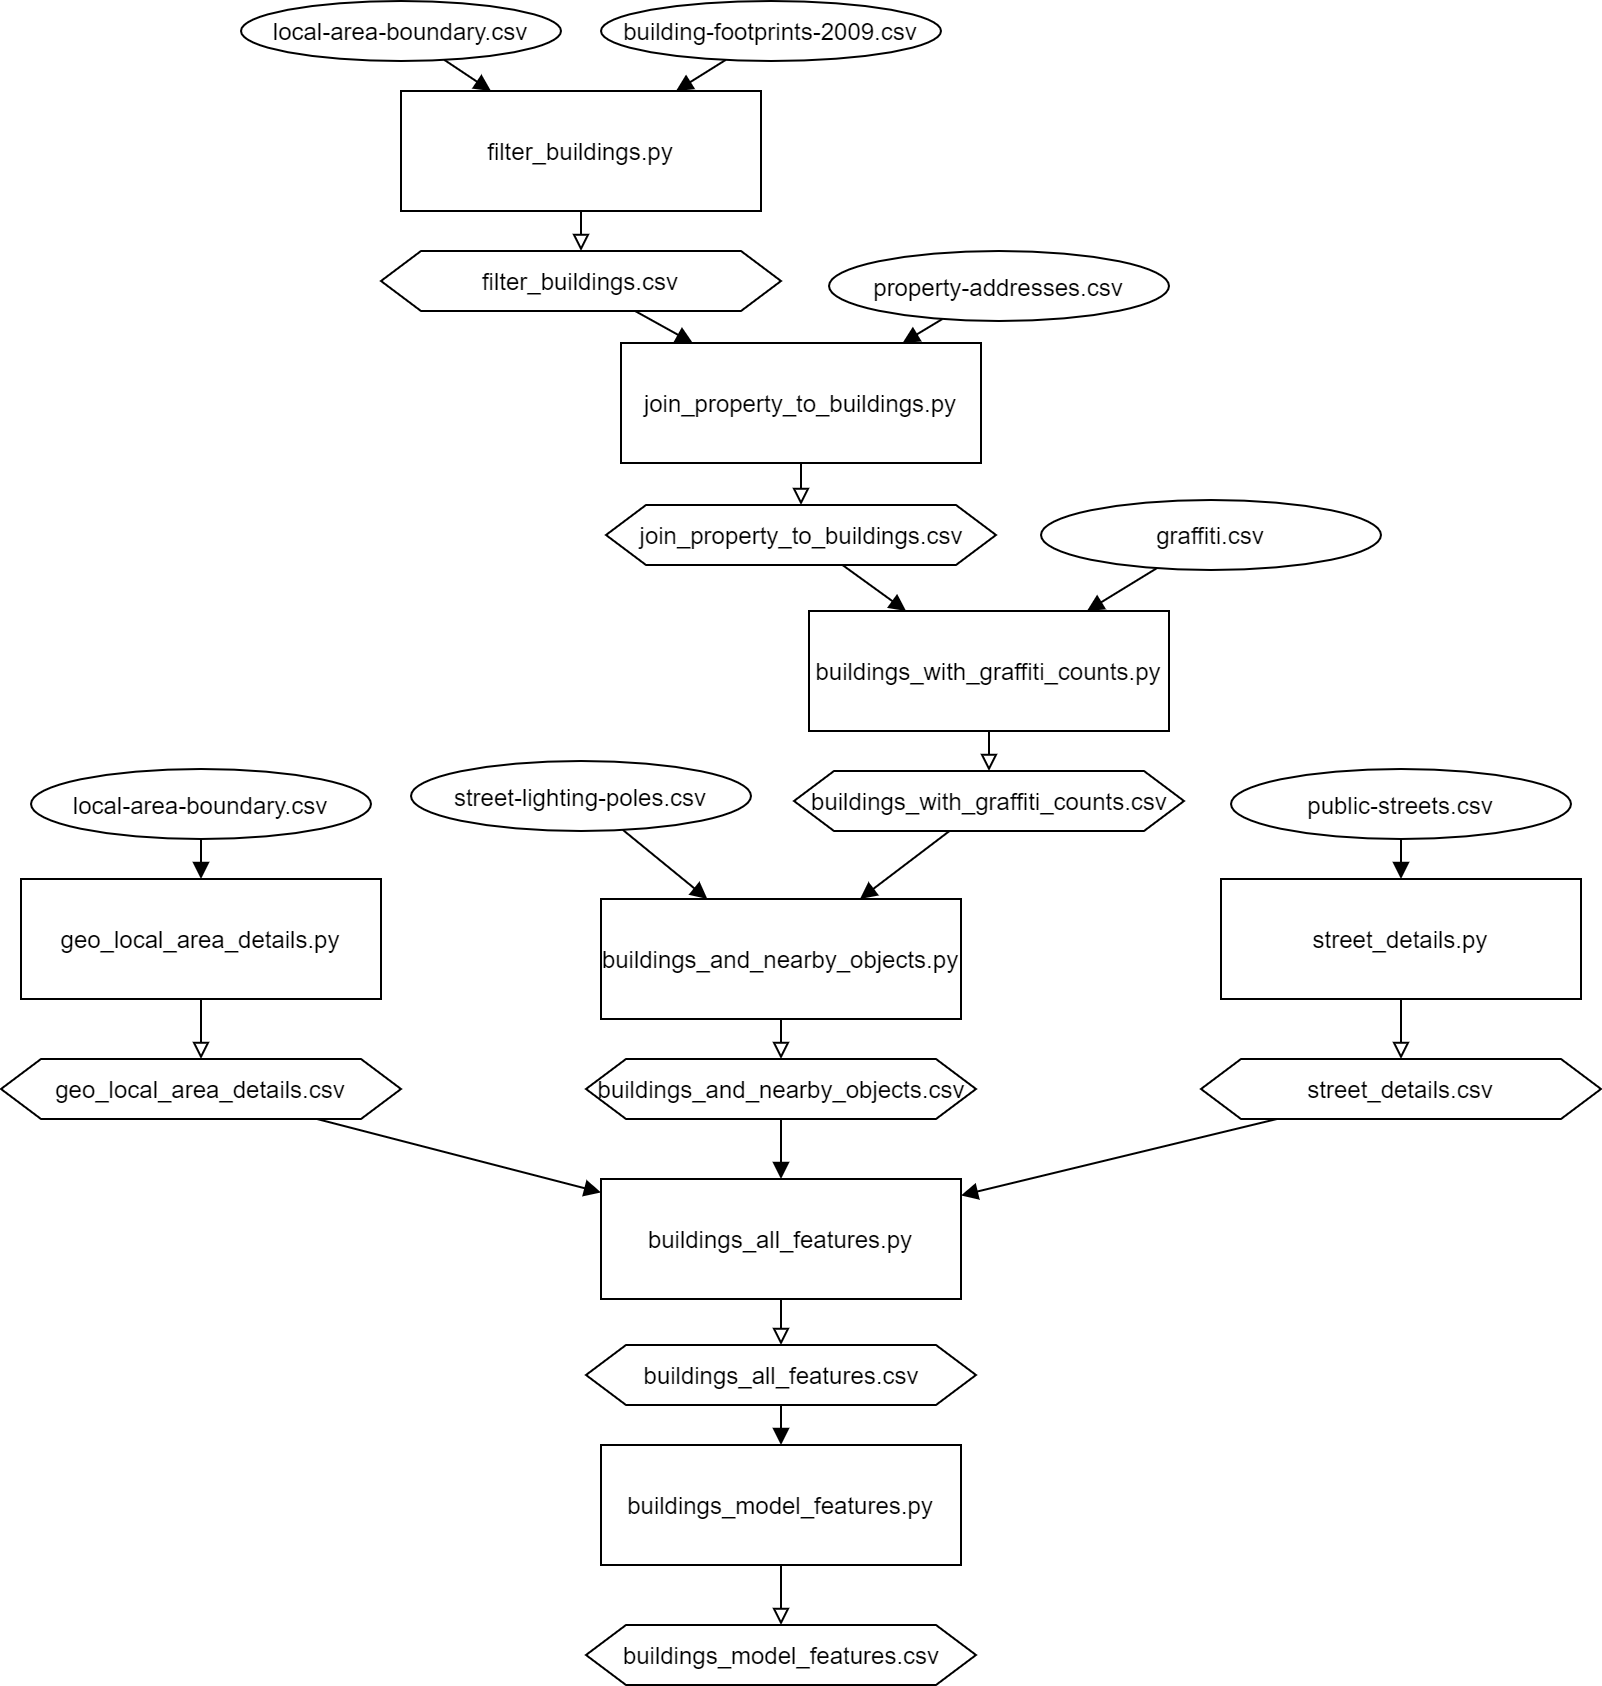

The diagram above was exported from draw.io. Its source (the exported page's mxGraphModel, read from the mxfile embedded in the PNG):
<mxGraphModel dx="1550" dy="867" grid="1" gridSize="10" guides="1" tooltips="1" connect="1" arrows="1" fold="1" page="1" pageScale="1" pageWidth="827" pageHeight="1169" math="0" shadow="0">
  <root>
    <mxCell id="0" />
    <mxCell id="1" parent="0" />
    <mxCell id="Tl1iw7pUHNLm79xRGcvk-8" style="edgeStyle=none;rounded=0;orthogonalLoop=1;jettySize=auto;html=1;endArrow=block;endFill=0;" edge="1" parent="1" source="Tl1iw7pUHNLm79xRGcvk-1" target="Tl1iw7pUHNLm79xRGcvk-3">
      <mxGeometry relative="1" as="geometry" />
    </mxCell>
    <mxCell id="Tl1iw7pUHNLm79xRGcvk-1" value="filter_buildings.py" style="rounded=0;whiteSpace=wrap;html=1;" vertex="1" parent="1">
      <mxGeometry x="200" y="243" width="180" height="60" as="geometry" />
    </mxCell>
    <mxCell id="Tl1iw7pUHNLm79xRGcvk-5" style="rounded=0;orthogonalLoop=1;jettySize=auto;html=1;endArrow=block;endFill=1;" edge="1" parent="1" source="Tl1iw7pUHNLm79xRGcvk-2" target="Tl1iw7pUHNLm79xRGcvk-1">
      <mxGeometry relative="1" as="geometry" />
    </mxCell>
    <mxCell id="Tl1iw7pUHNLm79xRGcvk-2" value="local-area-boundary.csv" style="ellipse;whiteSpace=wrap;html=1;" vertex="1" parent="1">
      <mxGeometry x="120" y="198" width="160" height="30" as="geometry" />
    </mxCell>
    <mxCell id="Tl1iw7pUHNLm79xRGcvk-12" style="edgeStyle=none;rounded=0;orthogonalLoop=1;jettySize=auto;html=1;endArrow=block;endFill=1;" edge="1" parent="1" source="Tl1iw7pUHNLm79xRGcvk-3" target="Tl1iw7pUHNLm79xRGcvk-9">
      <mxGeometry relative="1" as="geometry" />
    </mxCell>
    <mxCell id="Tl1iw7pUHNLm79xRGcvk-3" value="filter_buildings.csv" style="shape=hexagon;perimeter=hexagonPerimeter2;whiteSpace=wrap;html=1;fixedSize=1;" vertex="1" parent="1">
      <mxGeometry x="190" y="323" width="200" height="30" as="geometry" />
    </mxCell>
    <mxCell id="Tl1iw7pUHNLm79xRGcvk-6" style="edgeStyle=none;rounded=0;orthogonalLoop=1;jettySize=auto;html=1;endArrow=block;endFill=1;" edge="1" parent="1" source="Tl1iw7pUHNLm79xRGcvk-4" target="Tl1iw7pUHNLm79xRGcvk-1">
      <mxGeometry relative="1" as="geometry" />
    </mxCell>
    <mxCell id="Tl1iw7pUHNLm79xRGcvk-4" value="building-footprints-2009.csv" style="ellipse;whiteSpace=wrap;html=1;" vertex="1" parent="1">
      <mxGeometry x="300" y="198" width="170" height="30" as="geometry" />
    </mxCell>
    <mxCell id="Tl1iw7pUHNLm79xRGcvk-15" style="edgeStyle=none;rounded=0;orthogonalLoop=1;jettySize=auto;html=1;endArrow=block;endFill=0;" edge="1" parent="1" source="Tl1iw7pUHNLm79xRGcvk-9" target="Tl1iw7pUHNLm79xRGcvk-14">
      <mxGeometry relative="1" as="geometry" />
    </mxCell>
    <mxCell id="Tl1iw7pUHNLm79xRGcvk-9" value="join_property_to_buildings.py" style="rounded=0;whiteSpace=wrap;html=1;" vertex="1" parent="1">
      <mxGeometry x="310" y="369" width="180" height="60" as="geometry" />
    </mxCell>
    <mxCell id="Tl1iw7pUHNLm79xRGcvk-11" style="edgeStyle=none;rounded=0;orthogonalLoop=1;jettySize=auto;html=1;endArrow=block;endFill=1;" edge="1" parent="1" source="Tl1iw7pUHNLm79xRGcvk-10" target="Tl1iw7pUHNLm79xRGcvk-9">
      <mxGeometry relative="1" as="geometry" />
    </mxCell>
    <mxCell id="Tl1iw7pUHNLm79xRGcvk-10" value="property-addresses.csv" style="ellipse;whiteSpace=wrap;html=1;" vertex="1" parent="1">
      <mxGeometry x="414" y="323" width="170" height="35" as="geometry" />
    </mxCell>
    <mxCell id="Tl1iw7pUHNLm79xRGcvk-16" style="edgeStyle=none;rounded=0;orthogonalLoop=1;jettySize=auto;html=1;endArrow=block;endFill=1;" edge="1" parent="1" source="Tl1iw7pUHNLm79xRGcvk-13" target="Tl1iw7pUHNLm79xRGcvk-17">
      <mxGeometry relative="1" as="geometry">
        <mxPoint x="100" y="647" as="targetPoint" />
      </mxGeometry>
    </mxCell>
    <mxCell id="Tl1iw7pUHNLm79xRGcvk-13" value="local-area-boundary.csv" style="ellipse;whiteSpace=wrap;html=1;" vertex="1" parent="1">
      <mxGeometry x="15" y="582" width="170" height="35" as="geometry" />
    </mxCell>
    <mxCell id="Tl1iw7pUHNLm79xRGcvk-29" style="edgeStyle=none;rounded=0;orthogonalLoop=1;jettySize=auto;html=1;endArrow=block;endFill=1;" edge="1" parent="1" source="Tl1iw7pUHNLm79xRGcvk-14" target="Tl1iw7pUHNLm79xRGcvk-27">
      <mxGeometry relative="1" as="geometry" />
    </mxCell>
    <mxCell id="Tl1iw7pUHNLm79xRGcvk-14" value="join_property_to_buildings.csv" style="shape=hexagon;perimeter=hexagonPerimeter2;whiteSpace=wrap;html=1;fixedSize=1;" vertex="1" parent="1">
      <mxGeometry x="302.5" y="450" width="195" height="30" as="geometry" />
    </mxCell>
    <mxCell id="Tl1iw7pUHNLm79xRGcvk-20" style="edgeStyle=none;rounded=0;orthogonalLoop=1;jettySize=auto;html=1;endArrow=block;endFill=0;" edge="1" parent="1" source="Tl1iw7pUHNLm79xRGcvk-17" target="Tl1iw7pUHNLm79xRGcvk-19">
      <mxGeometry relative="1" as="geometry" />
    </mxCell>
    <mxCell id="Tl1iw7pUHNLm79xRGcvk-17" value="geo_local_area_details.py" style="rounded=0;whiteSpace=wrap;html=1;" vertex="1" parent="1">
      <mxGeometry x="10" y="637" width="180" height="60" as="geometry" />
    </mxCell>
    <mxCell id="Tl1iw7pUHNLm79xRGcvk-43" style="edgeStyle=none;rounded=0;orthogonalLoop=1;jettySize=auto;html=1;endArrow=block;endFill=1;" edge="1" parent="1" source="Tl1iw7pUHNLm79xRGcvk-19" target="Tl1iw7pUHNLm79xRGcvk-41">
      <mxGeometry relative="1" as="geometry" />
    </mxCell>
    <mxCell id="Tl1iw7pUHNLm79xRGcvk-19" value="geo_local_area_details.csv" style="shape=hexagon;perimeter=hexagonPerimeter2;whiteSpace=wrap;html=1;fixedSize=1;" vertex="1" parent="1">
      <mxGeometry y="727" width="200" height="30" as="geometry" />
    </mxCell>
    <mxCell id="Tl1iw7pUHNLm79xRGcvk-21" style="edgeStyle=none;rounded=0;orthogonalLoop=1;jettySize=auto;html=1;endArrow=block;endFill=1;" edge="1" parent="1" source="Tl1iw7pUHNLm79xRGcvk-22" target="Tl1iw7pUHNLm79xRGcvk-24">
      <mxGeometry relative="1" as="geometry">
        <mxPoint x="700" y="647" as="targetPoint" />
      </mxGeometry>
    </mxCell>
    <mxCell id="Tl1iw7pUHNLm79xRGcvk-22" value="public-streets.csv" style="ellipse;whiteSpace=wrap;html=1;" vertex="1" parent="1">
      <mxGeometry x="615" y="582" width="170" height="35" as="geometry" />
    </mxCell>
    <mxCell id="Tl1iw7pUHNLm79xRGcvk-23" style="edgeStyle=none;rounded=0;orthogonalLoop=1;jettySize=auto;html=1;endArrow=block;endFill=0;" edge="1" parent="1" source="Tl1iw7pUHNLm79xRGcvk-24" target="Tl1iw7pUHNLm79xRGcvk-25">
      <mxGeometry relative="1" as="geometry" />
    </mxCell>
    <mxCell id="Tl1iw7pUHNLm79xRGcvk-24" value="street_details.py" style="rounded=0;whiteSpace=wrap;html=1;" vertex="1" parent="1">
      <mxGeometry x="610" y="637" width="180" height="60" as="geometry" />
    </mxCell>
    <mxCell id="Tl1iw7pUHNLm79xRGcvk-44" style="edgeStyle=none;rounded=0;orthogonalLoop=1;jettySize=auto;html=1;endArrow=block;endFill=1;" edge="1" parent="1" source="Tl1iw7pUHNLm79xRGcvk-25" target="Tl1iw7pUHNLm79xRGcvk-41">
      <mxGeometry relative="1" as="geometry" />
    </mxCell>
    <mxCell id="Tl1iw7pUHNLm79xRGcvk-25" value="street_details.csv" style="shape=hexagon;perimeter=hexagonPerimeter2;whiteSpace=wrap;html=1;fixedSize=1;" vertex="1" parent="1">
      <mxGeometry x="600" y="727" width="200" height="30" as="geometry" />
    </mxCell>
    <mxCell id="Tl1iw7pUHNLm79xRGcvk-28" style="edgeStyle=none;rounded=0;orthogonalLoop=1;jettySize=auto;html=1;endArrow=block;endFill=1;" edge="1" parent="1" source="Tl1iw7pUHNLm79xRGcvk-26" target="Tl1iw7pUHNLm79xRGcvk-27">
      <mxGeometry relative="1" as="geometry" />
    </mxCell>
    <mxCell id="Tl1iw7pUHNLm79xRGcvk-26" value="graffiti.csv" style="ellipse;whiteSpace=wrap;html=1;" vertex="1" parent="1">
      <mxGeometry x="520" y="447.5" width="170" height="35" as="geometry" />
    </mxCell>
    <mxCell id="Tl1iw7pUHNLm79xRGcvk-34" style="edgeStyle=none;rounded=0;orthogonalLoop=1;jettySize=auto;html=1;endArrow=block;endFill=0;" edge="1" parent="1" source="Tl1iw7pUHNLm79xRGcvk-27" target="Tl1iw7pUHNLm79xRGcvk-32">
      <mxGeometry relative="1" as="geometry" />
    </mxCell>
    <mxCell id="Tl1iw7pUHNLm79xRGcvk-27" value="buildings_with_graffiti_counts.py" style="rounded=0;whiteSpace=wrap;html=1;" vertex="1" parent="1">
      <mxGeometry x="404" y="503" width="180" height="60" as="geometry" />
    </mxCell>
    <mxCell id="Tl1iw7pUHNLm79xRGcvk-38" style="edgeStyle=none;rounded=0;orthogonalLoop=1;jettySize=auto;html=1;endArrow=block;endFill=1;" edge="1" parent="1" source="Tl1iw7pUHNLm79xRGcvk-32" target="Tl1iw7pUHNLm79xRGcvk-36">
      <mxGeometry relative="1" as="geometry" />
    </mxCell>
    <mxCell id="Tl1iw7pUHNLm79xRGcvk-32" value="buildings_with_graffiti_counts.csv" style="shape=hexagon;perimeter=hexagonPerimeter2;whiteSpace=wrap;html=1;fixedSize=1;" vertex="1" parent="1">
      <mxGeometry x="396.5" y="583" width="195" height="30" as="geometry" />
    </mxCell>
    <mxCell id="Tl1iw7pUHNLm79xRGcvk-39" style="edgeStyle=none;rounded=0;orthogonalLoop=1;jettySize=auto;html=1;endArrow=block;endFill=1;" edge="1" parent="1" source="Tl1iw7pUHNLm79xRGcvk-35" target="Tl1iw7pUHNLm79xRGcvk-36">
      <mxGeometry relative="1" as="geometry" />
    </mxCell>
    <mxCell id="Tl1iw7pUHNLm79xRGcvk-35" value="street-lighting-poles.csv" style="ellipse;whiteSpace=wrap;html=1;" vertex="1" parent="1">
      <mxGeometry x="205" y="578" width="170" height="35" as="geometry" />
    </mxCell>
    <mxCell id="Tl1iw7pUHNLm79xRGcvk-40" style="edgeStyle=none;rounded=0;orthogonalLoop=1;jettySize=auto;html=1;endArrow=block;endFill=0;" edge="1" parent="1" source="Tl1iw7pUHNLm79xRGcvk-36" target="Tl1iw7pUHNLm79xRGcvk-37">
      <mxGeometry relative="1" as="geometry" />
    </mxCell>
    <mxCell id="Tl1iw7pUHNLm79xRGcvk-36" value="buildings_and_nearby_objects.py" style="rounded=0;whiteSpace=wrap;html=1;" vertex="1" parent="1">
      <mxGeometry x="300" y="647" width="180" height="60" as="geometry" />
    </mxCell>
    <mxCell id="Tl1iw7pUHNLm79xRGcvk-42" style="edgeStyle=none;rounded=0;orthogonalLoop=1;jettySize=auto;html=1;endArrow=block;endFill=1;" edge="1" parent="1" source="Tl1iw7pUHNLm79xRGcvk-37" target="Tl1iw7pUHNLm79xRGcvk-41">
      <mxGeometry relative="1" as="geometry" />
    </mxCell>
    <mxCell id="Tl1iw7pUHNLm79xRGcvk-37" value="buildings_and_nearby_objects.csv" style="shape=hexagon;perimeter=hexagonPerimeter2;whiteSpace=wrap;html=1;fixedSize=1;" vertex="1" parent="1">
      <mxGeometry x="292.5" y="727" width="195" height="30" as="geometry" />
    </mxCell>
    <mxCell id="Tl1iw7pUHNLm79xRGcvk-45" style="edgeStyle=none;rounded=0;orthogonalLoop=1;jettySize=auto;html=1;endArrow=block;endFill=0;" edge="1" parent="1" source="Tl1iw7pUHNLm79xRGcvk-41" target="Tl1iw7pUHNLm79xRGcvk-46">
      <mxGeometry relative="1" as="geometry">
        <mxPoint x="390" y="877" as="targetPoint" />
      </mxGeometry>
    </mxCell>
    <mxCell id="Tl1iw7pUHNLm79xRGcvk-41" value="buildings_all_features.py" style="rounded=0;whiteSpace=wrap;html=1;" vertex="1" parent="1">
      <mxGeometry x="300" y="787" width="180" height="60" as="geometry" />
    </mxCell>
    <mxCell id="Tl1iw7pUHNLm79xRGcvk-51" style="edgeStyle=none;rounded=0;orthogonalLoop=1;jettySize=auto;html=1;endArrow=block;endFill=1;" edge="1" parent="1" source="Tl1iw7pUHNLm79xRGcvk-46" target="Tl1iw7pUHNLm79xRGcvk-47">
      <mxGeometry relative="1" as="geometry" />
    </mxCell>
    <mxCell id="Tl1iw7pUHNLm79xRGcvk-46" value="buildings_all_features.csv" style="shape=hexagon;perimeter=hexagonPerimeter2;whiteSpace=wrap;html=1;fixedSize=1;" vertex="1" parent="1">
      <mxGeometry x="292.5" y="870" width="195" height="30" as="geometry" />
    </mxCell>
    <mxCell id="Tl1iw7pUHNLm79xRGcvk-49" style="edgeStyle=none;rounded=0;orthogonalLoop=1;jettySize=auto;html=1;endArrow=block;endFill=0;" edge="1" parent="1" source="Tl1iw7pUHNLm79xRGcvk-47" target="Tl1iw7pUHNLm79xRGcvk-48">
      <mxGeometry relative="1" as="geometry" />
    </mxCell>
    <mxCell id="Tl1iw7pUHNLm79xRGcvk-47" value="buildings_model_features.py" style="rounded=0;whiteSpace=wrap;html=1;" vertex="1" parent="1">
      <mxGeometry x="300" y="920" width="180" height="60" as="geometry" />
    </mxCell>
    <mxCell id="Tl1iw7pUHNLm79xRGcvk-48" value="buildings_model_features.csv" style="shape=hexagon;perimeter=hexagonPerimeter2;whiteSpace=wrap;html=1;fixedSize=1;" vertex="1" parent="1">
      <mxGeometry x="292.5" y="1010" width="195" height="30" as="geometry" />
    </mxCell>
  </root>
</mxGraphModel>